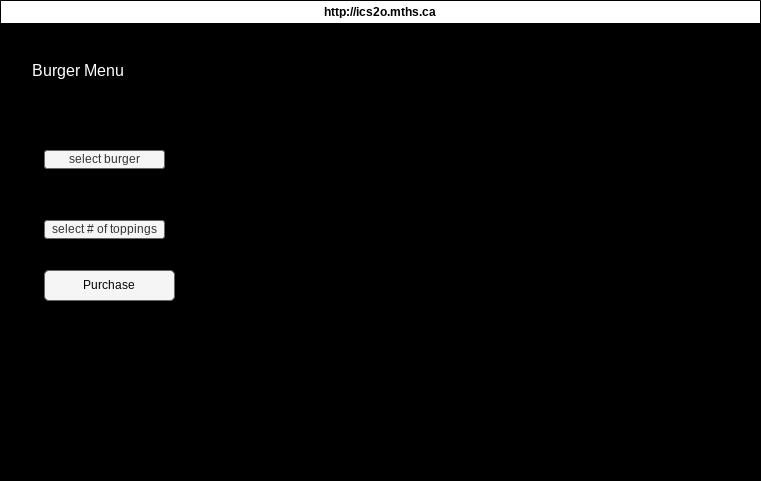

The diagram above was exported from draw.io. Its source (the exported page's mxGraphModel, read from the mxfile embedded in the PNG):
<mxGraphModel dx="1086" dy="743" grid="1" gridSize="10" guides="1" tooltips="1" connect="1" arrows="1" fold="1" page="1" pageScale="1" pageWidth="850" pageHeight="1100" background="#000000" math="0" shadow="0">
  <root>
    <mxCell id="0" />
    <mxCell id="1" parent="0" />
    <mxCell id="7" value="http://ics2o.mths.ca" style="swimlane;whiteSpace=wrap;html=1;" parent="1" vertex="1">
      <mxGeometry x="40" y="40" width="760" height="480" as="geometry" />
    </mxCell>
    <mxCell id="8" value="&lt;font color=&quot;#000000&quot;&gt;http://ics2o.mths.ca&lt;/font&gt;" style="swimlane;whiteSpace=wrap;html=1;fillColor=#FFFFFF;" vertex="1" parent="1">
      <mxGeometry x="40" y="40" width="760" height="480" as="geometry" />
    </mxCell>
    <mxCell id="9" value="select burger" style="rounded=1;whiteSpace=wrap;html=1;fillColor=#f5f5f5;fontColor=#333333;strokeColor=#666666;" vertex="1" parent="8">
      <mxGeometry x="44" y="150" width="120" height="18" as="geometry" />
    </mxCell>
    <mxCell id="10" value="Purchase" style="rounded=1;whiteSpace=wrap;html=1;fillColor=#f5f5f5;fontColor=#000000;strokeColor=#666666;" vertex="1" parent="8">
      <mxGeometry x="44" y="270" width="130" height="30" as="geometry" />
    </mxCell>
    <mxCell id="11" value="&lt;font style=&quot;&quot;&gt;&lt;span style=&quot;font-size: 16px;&quot;&gt;Burger Menu&lt;/span&gt;&lt;br&gt;&lt;/font&gt;" style="text;html=1;align=left;verticalAlign=middle;resizable=0;points=[];autosize=1;strokeColor=none;fillColor=none;strokeWidth=1;fontColor=#FFFFFF;labelBackgroundColor=none;" vertex="1" parent="8">
      <mxGeometry x="30" y="55" width="120" height="30" as="geometry" />
    </mxCell>
    <mxCell id="12" value="&lt;font style=&quot;font-size: 15px;&quot;&gt;Choose Burger:&lt;/font&gt;" style="text;html=1;align=center;verticalAlign=middle;resizable=0;points=[];autosize=1;strokeColor=none;fillColor=none;" vertex="1" parent="8">
      <mxGeometry x="30" y="120" width="130" height="30" as="geometry" />
    </mxCell>
    <mxCell id="13" value="&lt;font style=&quot;font-size: 15px;&quot;&gt;Toppings:&lt;/font&gt;" style="text;html=1;align=center;verticalAlign=middle;resizable=0;points=[];autosize=1;strokeColor=none;fillColor=none;" vertex="1" parent="8">
      <mxGeometry x="35" y="180" width="90" height="30" as="geometry" />
    </mxCell>
    <mxCell id="14" value="select # of toppings" style="rounded=1;whiteSpace=wrap;html=1;fillColor=#f5f5f5;fontColor=#333333;strokeColor=#666666;" vertex="1" parent="8">
      <mxGeometry x="44" y="220" width="120" height="18" as="geometry" />
    </mxCell>
  </root>
</mxGraphModel>